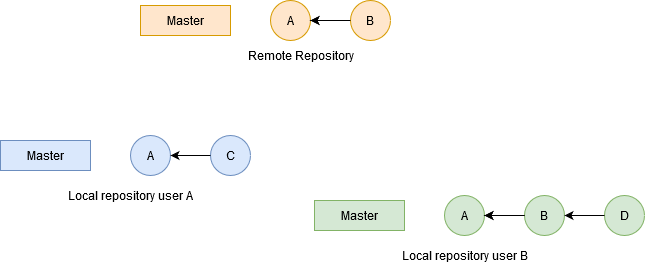

The diagram above was exported from draw.io. Its source (the exported page's mxGraphModel, read from the mxfile embedded in the PNG):
<mxGraphModel dx="920" dy="451" grid="1" gridSize="10" guides="1" tooltips="1" connect="1" arrows="1" fold="1" page="1" pageScale="1" pageWidth="827" pageHeight="1169" math="0" shadow="0">
  <root>
    <mxCell id="0" />
    <mxCell id="1" parent="0" />
    <mxCell id="j-lon_WRNguXdi8pDE1Q-7" value="Master" style="rounded=0;whiteSpace=wrap;html=1;fillColor=#ffe6cc;strokeColor=#d79b00;" vertex="1" parent="1">
      <mxGeometry x="240" y="30" width="90" height="30" as="geometry" />
    </mxCell>
    <mxCell id="j-lon_WRNguXdi8pDE1Q-8" value="A" style="ellipse;whiteSpace=wrap;html=1;aspect=fixed;fillColor=#ffe6cc;strokeColor=#d79b00;" vertex="1" parent="1">
      <mxGeometry x="370" y="25" width="40" height="40" as="geometry" />
    </mxCell>
    <mxCell id="j-lon_WRNguXdi8pDE1Q-9" value="B" style="ellipse;whiteSpace=wrap;html=1;aspect=fixed;fillColor=#ffe6cc;strokeColor=#d79b00;" vertex="1" parent="1">
      <mxGeometry x="450" y="25" width="40" height="40" as="geometry" />
    </mxCell>
    <mxCell id="j-lon_WRNguXdi8pDE1Q-10" value="Master" style="rounded=0;whiteSpace=wrap;html=1;fillColor=#dae8fc;strokeColor=#6c8ebf;" vertex="1" parent="1">
      <mxGeometry x="100" y="165" width="90" height="30" as="geometry" />
    </mxCell>
    <mxCell id="j-lon_WRNguXdi8pDE1Q-11" value="A" style="ellipse;whiteSpace=wrap;html=1;aspect=fixed;fillColor=#dae8fc;strokeColor=#6c8ebf;" vertex="1" parent="1">
      <mxGeometry x="230" y="160" width="40" height="40" as="geometry" />
    </mxCell>
    <mxCell id="j-lon_WRNguXdi8pDE1Q-12" value="C" style="ellipse;whiteSpace=wrap;html=1;aspect=fixed;fillColor=#dae8fc;strokeColor=#6c8ebf;" vertex="1" parent="1">
      <mxGeometry x="310" y="160" width="40" height="40" as="geometry" />
    </mxCell>
    <mxCell id="j-lon_WRNguXdi8pDE1Q-13" value="Master" style="rounded=0;whiteSpace=wrap;html=1;fillColor=#d5e8d4;strokeColor=#82b366;" vertex="1" parent="1">
      <mxGeometry x="414" y="225" width="90" height="30" as="geometry" />
    </mxCell>
    <mxCell id="j-lon_WRNguXdi8pDE1Q-14" value="A" style="ellipse;whiteSpace=wrap;html=1;aspect=fixed;fillColor=#d5e8d4;strokeColor=#82b366;" vertex="1" parent="1">
      <mxGeometry x="544" y="220" width="40" height="40" as="geometry" />
    </mxCell>
    <mxCell id="j-lon_WRNguXdi8pDE1Q-15" value="B" style="ellipse;whiteSpace=wrap;html=1;aspect=fixed;fillColor=#d5e8d4;strokeColor=#82b366;" vertex="1" parent="1">
      <mxGeometry x="624" y="220" width="40" height="40" as="geometry" />
    </mxCell>
    <mxCell id="j-lon_WRNguXdi8pDE1Q-16" value="" style="endArrow=classic;html=1;entryX=1;entryY=0.5;entryDx=0;entryDy=0;exitX=0;exitY=0.5;exitDx=0;exitDy=0;" edge="1" parent="1" source="j-lon_WRNguXdi8pDE1Q-9" target="j-lon_WRNguXdi8pDE1Q-8">
      <mxGeometry width="50" height="50" relative="1" as="geometry">
        <mxPoint x="400" y="90" as="sourcePoint" />
        <mxPoint x="450" y="40" as="targetPoint" />
      </mxGeometry>
    </mxCell>
    <mxCell id="j-lon_WRNguXdi8pDE1Q-17" value="" style="endArrow=classic;html=1;entryX=1;entryY=0.5;entryDx=0;entryDy=0;" edge="1" parent="1">
      <mxGeometry width="50" height="50" relative="1" as="geometry">
        <mxPoint x="440" y="45" as="sourcePoint" />
        <mxPoint x="410" y="45" as="targetPoint" />
      </mxGeometry>
    </mxCell>
    <mxCell id="j-lon_WRNguXdi8pDE1Q-19" value="" style="endArrow=classic;html=1;entryX=1;entryY=0.5;entryDx=0;entryDy=0;exitX=0;exitY=0.5;exitDx=0;exitDy=0;" edge="1" parent="1" source="j-lon_WRNguXdi8pDE1Q-12" target="j-lon_WRNguXdi8pDE1Q-11">
      <mxGeometry width="50" height="50" relative="1" as="geometry">
        <mxPoint x="420" y="260" as="sourcePoint" />
        <mxPoint x="470" y="210" as="targetPoint" />
      </mxGeometry>
    </mxCell>
    <mxCell id="j-lon_WRNguXdi8pDE1Q-20" value="" style="endArrow=classic;html=1;exitX=0;exitY=0.5;exitDx=0;exitDy=0;entryX=1;entryY=0.5;entryDx=0;entryDy=0;" edge="1" parent="1" source="j-lon_WRNguXdi8pDE1Q-15" target="j-lon_WRNguXdi8pDE1Q-14">
      <mxGeometry width="50" height="50" relative="1" as="geometry">
        <mxPoint x="364" y="320" as="sourcePoint" />
        <mxPoint x="414" y="270" as="targetPoint" />
      </mxGeometry>
    </mxCell>
    <mxCell id="j-lon_WRNguXdi8pDE1Q-21" value="Remote Repository" style="text;html=1;align=center;verticalAlign=middle;resizable=0;points=[];autosize=1;" vertex="1" parent="1">
      <mxGeometry x="340" y="70" width="120" height="20" as="geometry" />
    </mxCell>
    <mxCell id="j-lon_WRNguXdi8pDE1Q-22" value="Local repository user A" style="text;html=1;align=center;verticalAlign=middle;resizable=0;points=[];autosize=1;" vertex="1" parent="1">
      <mxGeometry x="160" y="210" width="140" height="20" as="geometry" />
    </mxCell>
    <mxCell id="j-lon_WRNguXdi8pDE1Q-23" value="Local repository user B" style="text;html=1;align=center;verticalAlign=middle;resizable=0;points=[];autosize=1;" vertex="1" parent="1">
      <mxGeometry x="494" y="270" width="140" height="20" as="geometry" />
    </mxCell>
    <mxCell id="j-lon_WRNguXdi8pDE1Q-24" value="D" style="ellipse;whiteSpace=wrap;html=1;aspect=fixed;fillColor=#d5e8d4;strokeColor=#82b366;" vertex="1" parent="1">
      <mxGeometry x="704" y="220" width="40" height="40" as="geometry" />
    </mxCell>
    <mxCell id="j-lon_WRNguXdi8pDE1Q-25" value="" style="endArrow=classic;html=1;exitX=0;exitY=0.5;exitDx=0;exitDy=0;entryX=1;entryY=0.5;entryDx=0;entryDy=0;" edge="1" parent="1">
      <mxGeometry width="50" height="50" relative="1" as="geometry">
        <mxPoint x="624" y="240" as="sourcePoint" />
        <mxPoint x="584" y="240" as="targetPoint" />
      </mxGeometry>
    </mxCell>
    <mxCell id="j-lon_WRNguXdi8pDE1Q-26" value="" style="endArrow=classic;html=1;exitX=0;exitY=0.5;exitDx=0;exitDy=0;entryX=1;entryY=0.5;entryDx=0;entryDy=0;" edge="1" parent="1" source="j-lon_WRNguXdi8pDE1Q-24" target="j-lon_WRNguXdi8pDE1Q-15">
      <mxGeometry width="50" height="50" relative="1" as="geometry">
        <mxPoint x="364" y="320" as="sourcePoint" />
        <mxPoint x="414" y="270" as="targetPoint" />
      </mxGeometry>
    </mxCell>
  </root>
</mxGraphModel>